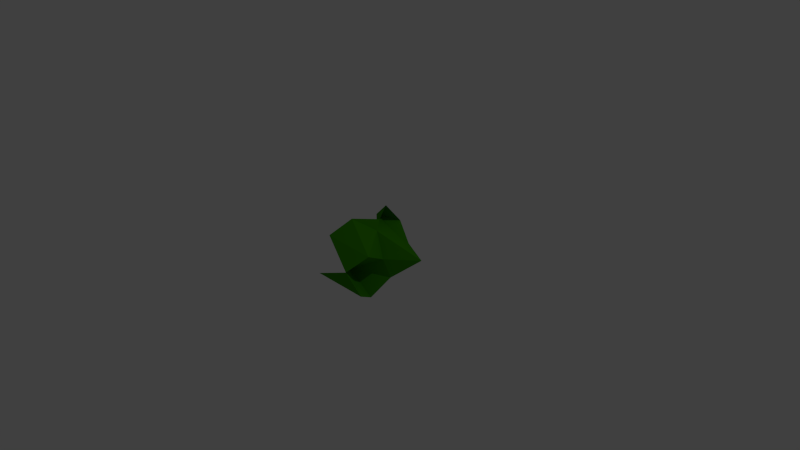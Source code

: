 # Source: wallmoss_5.blend  (saved by Blender 2.73.0; exported with 4.5.12 LTS)
import bpy
from mathutils import Matrix  # noqa: F401  (used for matrix-valued properties, if any)

bpy.ops.wm.read_factory_settings(use_empty=True)
scene = bpy.context.scene
scene.name = 'Scene'

# ---- collections
col_collection_1 = bpy.data.collections.new('Collection 1'); scene.collection.children.link(col_collection_1)

# ---- materials (node trees are filled in below, after node groups)
mat_moss = bpy.data.materials.new('moss')
mat_moss.alpha_threshold = 0.0
mat_moss.use_transparent_shadow = False
mat_moss.diffuse_color = (0.04291, 0.2883, 0.0, 1.0)
mat_moss.roughness = 0.5
mat_moss.specular_intensity = 0.0
mat_moss.line_color = (0.0, 0.0, 0.0, 1.0)

# ---- material node trees

# ---- world
world_world = bpy.data.worlds.new('World'); scene.world = world_world
world_world.color = (0.05088, 0.05088, 0.05088)
world_world.use_sun_shadow = False
world_world.sun_shadow_jitter_overblur = 0.0
world_world.cycles.sampling_method = 'MANUAL'
world_world.cycles.sample_map_resolution = 256

# ---- cameras
cam_camera = bpy.data.cameras.new('Camera')
cam_camera.clip_end = 100.0
cam_camera.lens = 35.0
cam_camera.sensor_width = 32.0
cam_camera.sensor_height = 18.0
cam_camera.ortho_scale = 7.314
cam_camera.dof.focus_distance = 0.0
cam_camera.dof.aperture_fstop = 128.0

# ---- lights
light_lamp = bpy.data.lights.new('Lamp', 'POINT')
light_lamp.transmission_factor = 0.0
light_lamp.cutoff_distance = 30.0
light_lamp.energy = 100.0
light_lamp.shadow_buffer_clip_start = 1.001
light_lamp.shadow_soft_size = 0.1
light_lamp.shadow_maximum_resolution = 0.006
light_lamp.use_absolute_resolution = True
light_lamp.cycles.use_multiple_importance_sampling = False

# ---- meshes
me_icosphere_001 = bpy.data.meshes.new('Icosphere.001')
me_icosphere_001.from_pydata([(0.1868, -0.8088, -0.8738), (-0.8364, -0.5966, 0.9643), (-0.834, 0.6261, -0.8903), (0.2104, 0.8952, 0.1903), (0.9078, 0.01934, 0.3299), (-0.01057, 0.01796, 0.6959), (0.8571, -0.2179, -0.5423), (1.052, 0.4352, -0.4846), (0.4592, -0.7654, -0.7241), (-1.254, -0.2272, -0.861), (-0.7357, -0.7186, -0.8048), (0.6241, 1.02, -0.3182), (0.679, -0.5075, 0.583), (-0.406, -0.9111, 0.5052), (-1.008, 0.01716, 0.5447), (-0.2948, 0.9438, -0.5202), (0.6324, 0.6253, -1.143), (0.1115, -0.5078, 0.7713), (0.6549, -0.04374, 1.736), (-0.5069, -0.3346, -0.5625), (-0.5487, 0.3754, 1.111), (0.05884, 0.664, 0.2928)], [], [(0, 12, 17), (1, 13, 19), (2, 14, 20), (3, 15, 21), (4, 16, 18), (6, 7, 4), (9, 10, 1), (8, 12, 0), (8, 6, 12), (6, 4, 12), (10, 13, 1), (9, 1, 14), (7, 16, 4), (7, 11, 16), (11, 3, 16), (17, 18, 5), (17, 12, 18), (12, 4, 18), (19, 17, 5), (19, 13, 17), (13, 0, 17), (20, 19, 5), (20, 14, 19), (14, 1, 19), (21, 20, 5), (21, 15, 20), (15, 2, 20), (18, 21, 5), (18, 16, 21), (16, 3, 21)])
me_icosphere_001.materials.append(mat_moss)
me_icosphere_001.use_remesh_preserve_volume = False
me_icosphere_001.use_remesh_preserve_attributes = False
me_icosphere_001.use_mirror_vertex_groups = False
me_icosphere_001.update()

# ---- objects
ob_lamp = bpy.data.objects.new('Lamp', light_lamp)
ob_camera = bpy.data.objects.new('Camera', cam_camera)
ob_icosphere_001 = bpy.data.objects.new('Icosphere.001', me_icosphere_001)

# ---- transforms, parenting, visibility, modifiers, constraints
ob_lamp.location = (4.076, 1.005, 5.904)
ob_lamp.rotation_euler = (0.6503, 0.05522, 1.866)
ob_lamp.lock_rotations_4d = False
ob_lamp.empty_display_type = 'ARROWS'
ob_lamp.color = (0.0, 0.0, 0.0, 0.0)
ob_lamp.lineart.crease_threshold = 0.0
ob_camera.location = (7.481, -6.508, 5.344)
ob_camera.rotation_euler = (1.109, 0.01082, 0.8149)
ob_camera.lock_rotations_4d = False
ob_camera.empty_display_type = 'ARROWS'
ob_camera.color = (0.0, 0.0, 0.0, 0.0)
ob_camera.display_type = 'WIRE'
ob_camera.lineart.crease_threshold = 0.0
ob_icosphere_001.location = (0.0, 0.0, 0.0)
ob_icosphere_001.rotation_euler = (-4.774, -0.06027, -4.845)
ob_icosphere_001.scale = (0.5328, 0.535, 0.3222)
ob_icosphere_001.lineart.crease_threshold = 0.0

# ---- collection membership
col_collection_1.objects.link(ob_lamp)
col_collection_1.objects.link(ob_camera)
col_collection_1.objects.link(ob_icosphere_001)

# ---- scene / render settings (as saved in the file)
scene.camera = ob_camera
scene.frame_start = 1; scene.frame_end = 250; scene.frame_set(1)
scene.render.engine = 'BLENDER_EEVEE_NEXT'
scene.render.resolution_percentage = 50
scene.render.dither_intensity = 0.0
scene.cycles.use_denoising = False
scene.cycles.samples = 10
scene.cycles.sampling_pattern = 'TABULATED_SOBOL'
scene.cycles.light_sampling_threshold = 0.0
scene.cycles.use_adaptive_sampling = False
scene.cycles.use_light_tree = False
scene.cycles.blur_glossy = 0.0
scene.cycles.pixel_filter_type = 'GAUSSIAN'
scene.cycles.sample_clamp_indirect = 0.0
scene.view_settings.view_transform = 'Standard'
bpy.context.view_layer.update()

